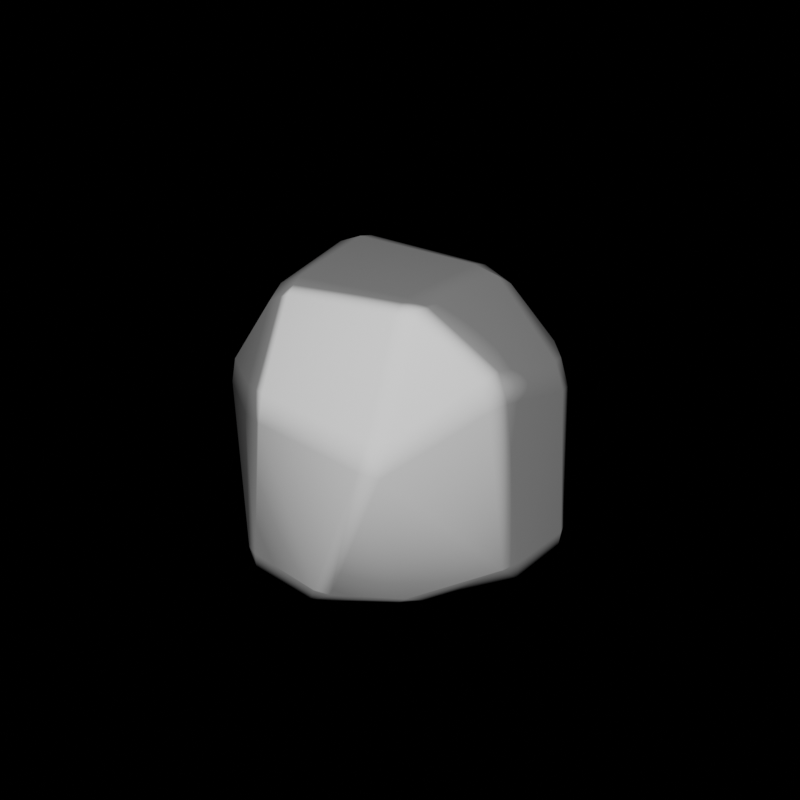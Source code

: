 # Source: fatcylinderrock.blend  (saved by Blender 2.93.20; exported with 4.5.12 LTS)
import bpy
from mathutils import Matrix  # noqa: F401  (used for matrix-valued properties, if any)

bpy.ops.wm.read_factory_settings(use_empty=True)
scene = bpy.context.scene
scene.name = 'Scene'

# ---- collections
col_collection = bpy.data.collections.new('Collection'); scene.collection.children.link(col_collection)
col_copies = bpy.data.collections.new('COPIES'); scene.collection.children.link(col_copies)
col_copies.hide_render = True

# ---- materials (node trees are filled in below, after node groups)
mat_material_001 = bpy.data.materials.new('Material.001')
mat_material_001.use_transparent_shadow = False

# ---- material node trees
mat_material_001.use_nodes = True; mat_material_001.node_tree.nodes.clear()
_N = mat_material_001.node_tree.nodes; _L = mat_material_001.node_tree.links
n0 = _N.new('ShaderNodeOutputMaterial'); n0.name = 'Material Output'; n0.location = (473, 300)
n1 = _N.new('ShaderNodeBump'); n1.name = 'Bump'; n1.location = (-137, -95)
n1.invert = True
n1.inputs[0].default_value = 0.1
n1.inputs[1].default_value = 216.0
n1.inputs[2].default_value = 1.0
n2 = _N.new('ShaderNodeBsdfPrincipled'); n2.name = 'Principled BSDF'; n2.location = (183, 300)
n2.distribution = 'GGX'
n2.subsurface_method = 'BURLEY'
n2.inputs[2].default_value = 1.0
n2.inputs[3].default_value = 1.45
n2.inputs[13].default_value = 0.0
n2.inputs[27].default_value = (0.0, 0.0, 0.0, 1.0)
n2.inputs[28].default_value = 1.0
n3 = _N.new('ShaderNodeLayerWeight'); n3.name = 'Layer Weight'; n3.location = (-345, 143)
n4 = _N.new('ShaderNodeValToRGB'); n4.name = 'ColorRamp'; n4.location = (-128, 236)
while len(n4.color_ramp.elements) > 1: n4.color_ramp.elements.remove(n4.color_ramp.elements[-1])
n4.color_ramp.elements[0].position = 0.1091; n4.color_ramp.elements[0].color = (1.0, 1.0, 1.0, 1.0)
_e = n4.color_ramp.elements.new(0.1273); _e.color = (0.2028, 0.2028, 0.2028, 1.0)
_L.new(n2.outputs[0], n0.inputs[0])
_L.new(n1.outputs[0], n2.inputs[5])
_L.new(n4.outputs[0], n2.inputs[0])
_L.new(n3.outputs[0], n4.inputs[0])
n0.is_active_output = True

# ---- world
world_world = bpy.data.worlds.new('World'); scene.world = world_world
world_world.use_nodes = True; world_world.node_tree.nodes.clear()
_N = world_world.node_tree.nodes; _L = world_world.node_tree.links
n0 = _N.new('ShaderNodeOutputWorld'); n0.name = 'World Output'; n0.location = (300, 300)
n1 = _N.new('ShaderNodeBackground'); n1.name = 'Background'; n1.location = (10, 300)
n1.inputs[0].default_value = (0.0, 0.0, 0.0, 1.0)
n1.inputs[1].default_value = 0.0
_L.new(n1.outputs[0], n0.inputs[0])
n0.is_active_output = True
world_world.color = (0.05088, 0.05088, 0.05088)
world_world.use_sun_shadow = False
world_world.sun_shadow_jitter_overblur = 0.0

# ---- meshes
me_cube_002 = bpy.data.meshes.new('Cube.002')
me_cube_002.from_pydata([(1.0, 1.0, 1.0), (1.0, 1.0, -1.0), (1.0, -1.0, 1.0), (1.0, -1.0, -1.0), (-1.0, 1.0, 1.0), (-1.0, 1.0, -1.0), (-1.0, -1.0, 1.0), (-1.0, -1.0, -1.0), (1.0, 1.0, -1.0), (1.0, -1.0, -1.0), (-1.0, 1.0, -1.0), (-1.0, -1.0, -1.0), (-1.0, -1.0, 0.0), (1.0, 1.0, 0.0), (1.0, -1.0, 0.0), (-1.0, 1.0, 0.0)], [], [(5, 1, 3, 7), (15, 4, 0, 13), (14, 2, 6, 12), (13, 0, 2, 14), (0, 4, 6, 2), (12, 6, 4, 15), (7, 11, 10, 5), (1, 8, 9, 3), (3, 9, 11, 7), (5, 10, 8, 1), (11, 12, 15, 10), (8, 13, 14, 9), (9, 14, 12, 11), (10, 15, 13, 8)])
_uv = me_cube_002.uv_layers.new(name='UVMap')
_uv.uv.foreach_set('vector', [0.375, 0.0, 0.625, 0.0, 0.625, 0.25, 0.375, 0.25, 0.5, 0.25, 0.625, 0.25, 0.625, 0.5, 0.5, 0.5, 0.5, 0.5, 0.625, 0.5, 0.625, 0.75, 0.5, 0.75, 0.5, 0.75, 0.625, 0.75, 0.625, 1.0, 0.5, 1.0, 0.125, 0.5, 0.375, 0.5, 0.375, 0.75, 0.125, 0.75, 0.75, 0.5, 0.875, 0.5, 0.875, 0.75, 0.75, 0.75, 0.625, 0.5, 0.625, 0.5, 0.625, 0.75, 0.625, 0.75, 0.375, 0.75, 0.375, 0.75, 0.375, 1.0, 0.375, 1.0, 0.375, 0.5, 0.375, 0.5, 0.375, 0.75, 0.375, 0.75, 0.375, 0.25, 0.375, 0.25, 0.375, 0.5, 0.375, 0.5, 0.625, 0.5, 0.75, 0.5, 0.75, 0.75, 0.625, 0.75, 0.375, 0.75, 0.5, 0.75, 0.5, 1.0, 0.375, 1.0, 0.375, 0.5, 0.5, 0.5, 0.5, 0.75, 0.375, 0.75, 0.375, 0.25, 0.5, 0.25, 0.5, 0.5, 0.375, 0.5])
me_cube_002.materials.append(mat_material_001)
me_cube_002.use_remesh_fix_poles = True
me_cube_002.use_remesh_preserve_attributes = False
me_cube_002.use_mirror_vertex_groups = False
me_cube_002.update()

# ---- objects
ob_cube = bpy.data.objects.new('Cube', me_cube_002)

# ---- transforms, parenting, visibility, modifiers, constraints
ob_cube.location = (0.0, 0.0, 0.0)
ob_cube.lineart.crease_threshold = 0.0
_m = ob_cube.modifiers.new('Subdivision', 'SUBSURF')
_m.uv_smooth = 'PRESERVE_CORNERS'
_m.levels = 6
_m = ob_cube.modifiers.new('Displace', 'DISPLACE')
_m.mid_level = 0.7566
_m.strength = 0.96
_m = ob_cube.modifiers.new('Displace.001', 'DISPLACE')
_m.mid_level = 1.0
_m.strength = 0.02
_m.texture_coords = 'GLOBAL'
_m = ob_cube.modifiers.new('Decimate', 'DECIMATE')
_m.ratio = 0.1
_m.use_collapse_triangulate = True
_m = ob_cube.modifiers.new('Decimate.001', 'DECIMATE')
_m.decimate_type = 'DISSOLVE'
_m.angle_limit = 0.2618
_m.use_dissolve_boundaries = True
_m = ob_cube.modifiers.new('Smooth', 'SMOOTH')
_m.iterations = 4
_m = ob_cube.modifiers.new('Bevel', 'BEVEL')
_m.width = 10.0
_m.width_pct = 10.0
_m.angle_limit = 0.3491
_m.use_clamp_overlap = False
_m.offset_type = 'PERCENT'
_m = ob_cube.modifiers.new('WeightedNormal', 'WEIGHTED_NORMAL')

# ---- collection membership
scene.collection.objects.link(ob_cube)

# ---- scene / render settings (as saved in the file)
scene.frame_start = 1; scene.frame_end = 250; scene.frame_set(1)
scene.render.engine = 'BLENDER_EEVEE_NEXT'
scene.render.image_settings.file_format = 'FFMPEG'
scene.render.image_settings.color_mode = 'RGB'
scene.render.resolution_y = 1920
scene.cycles.use_denoising = False
scene.cycles.samples = 128
scene.cycles.sampling_pattern = 'TABULATED_SOBOL'
scene.cycles.use_adaptive_sampling = False
scene.cycles.use_light_tree = False
scene.eevee.use_gtao = True
scene.eevee.gtao_distance = 17.8
scene.eevee.use_raytracing = True
scene.view_settings.view_transform = 'Filmic'
bpy.context.view_layer.update()

# ---- added for rendering (the .blend has no active camera and no usable light): camera, sun
cam_auto = bpy.data.cameras.new('AutoCamera')
cam_auto.lens = 50.0
cam_auto.sensor_width = 36.0
cam_auto.clip_end = 1000.0
ob_auto_camera = bpy.data.objects.new('AutoCamera', cam_auto)
scene.collection.objects.link(ob_auto_camera)
ob_auto_camera.location = (3.46995, -4.14869, 2.73832)
ob_auto_camera.rotation_euler = (1.09748, -7.21219e-08, 0.694738)
scene.camera = ob_auto_camera
light_auto_sun = bpy.data.lights.new('AutoSun', 'SUN')
light_auto_sun.energy = 3.0
light_auto_sun.angle = 0.0523599
ob_auto_sun = bpy.data.objects.new('AutoSun', light_auto_sun)
scene.collection.objects.link(ob_auto_sun)
ob_auto_sun.rotation_euler = (0.872665, 0.174533, 0.523599)
bpy.context.view_layer.update()
